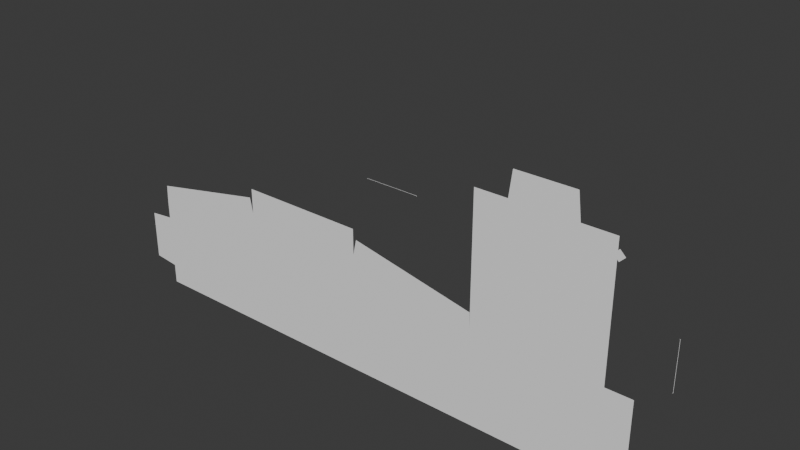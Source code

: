 # Source: base.blend  (saved by Blender 4.2.67; exported with 4.5.12 LTS)
import bpy
from mathutils import Matrix  # noqa: F401  (used for matrix-valued properties, if any)

bpy.ops.wm.read_factory_settings(use_empty=True)
scene = bpy.context.scene
scene.name = 'Scene'

# ---- collections
col_collection = bpy.data.collections.new('Collection'); scene.collection.children.link(col_collection)

# ---- materials (node trees are filled in below, after node groups)
mat_whites_001 = bpy.data.materials.new('Whites.001')
mat_whites_001.diffuse_color = (1.0, 1.0, 1.0, 1.0)
mat_whites_001.roughness = 0.8884
mat_whites_001.specular_intensity = 1.0
mat_whites_001.metallic = 0.5

# ---- material node trees
mat_whites_001.use_nodes = True; mat_whites_001.node_tree.nodes.clear()
_N = mat_whites_001.node_tree.nodes; _L = mat_whites_001.node_tree.links
n0 = _N.new('ShaderNodeBsdfPrincipled'); n0.name = 'プリンシプルBSDF'; n0.location = (10, 300)
n0.inputs[0].default_value = (1.0, 1.0, 1.0, 1.0)
n0.inputs[1].default_value = 0.5
n0.inputs[2].default_value = 0.8884
n0.inputs[13].default_value = 1.0
n0.inputs[27].default_value = (0.0, 0.0, 0.0, 1.0)
n0.inputs[28].default_value = 1.0
n1 = _N.new('ShaderNodeOutputMaterial'); n1.name = 'マテリアル出力'; n1.location = (300, 300)
n2 = _N.new('ShaderNodeNormalMap'); n2.name = 'ノーマルマップ'; n2.location = (-300, -300)
n2.label = 'Normal/Map'
_L.new(n0.outputs[0], n1.inputs[0])
_L.new(n2.outputs[0], n0.inputs[5])
n1.is_active_output = True

# ---- world
world_world = bpy.data.worlds.new('World'); scene.world = world_world
world_world.use_nodes = True; world_world.node_tree.nodes.clear()
_N = world_world.node_tree.nodes; _L = world_world.node_tree.links
n0 = _N.new('ShaderNodeOutputWorld'); n0.name = 'World Output'; n0.location = (300, 300)
n1 = _N.new('ShaderNodeBackground'); n1.name = 'Background'; n1.location = (10, 300)
n1.inputs[0].default_value = (0.05088, 0.05088, 0.05088, 1.0)
_L.new(n1.outputs[0], n0.inputs[0])
n0.is_active_output = True
world_world.color = (0.05088, 0.05088, 0.05088)
world_world.sun_shadow_jitter_overblur = 0.0

# ---- meshes
me_002 = bpy.data.meshes.new('立方体.002')
me_002.from_pydata([(-3.502, 2.0, 1.899), (0.9975, 2.0, 0.3125), (0.9975, 2.0, 1.184), (0.9975, 2.0, 1.188), (0.9975, 2.0, 0.316), (-4.502, 2.0, 1.899), (-4.497, 2.0, 1.899), (-3.507, 2.0, 1.899), (0.0, 2.0, 2.2), (0.1, 2.0, 2.1), (-0.1, 2.0, 2.1), (0.0, 2.0, 2.0), (0.0, 2.0, 1.9), (0.0, 2.0, 1.7), (0.0, 2.0, 2.5), (0.0, 2.0, 2.3), (-0.4, 2.0, 2.1), (-0.2, 2.0, 2.1), (0.2, 2.0, 2.1), (0.4, 2.0, 2.1), (-0.2, 2.0, 2.3), (-0.2, 2.0, 1.9), (0.2, 2.0, 2.3), (0.2, 2.0, 1.9), (0.4, 2.0, 2.5), (0.4, 2.0, 1.7), (-0.4, 2.0, 2.5), (-0.4, 2.0, 1.7), (1.013, 2.0, 1.188), (1.013, 2.0, 0.3125), (1.008, 2.0, 1.184), (1.008, 2.0, 0.316), (-3.502, 2.0, 1.914), (-4.502, 2.0, 1.914), (-4.497, 2.0, 1.909), (-3.507, 2.0, 1.909), (1.4, -4.172e-07, -4.768e-06), (1.0, 0.0, -2.384e-07), (1.0, -4.172e-07, 1.5), (1.4, -4.172e-07, 1.5), (-1.0, 0.0, 2.384e-07), (-1.0, -4.172e-07, 1.5), (-3.0, -4.172e-07, -4.292e-06), (-3.003, -4.172e-07, 1.903), (-5.0, -4.172e-07, -5.126e-06), (-5.0, -4.172e-07, 1.901), (-7.0, -4.172e-07, -4.768e-06), (-7.0, -4.172e-07, 0.3125), (-7.0, -4.172e-07, 1.187), (-7.0, -4.172e-07, 1.5), (-6.987, -4.172e-07, 1.756), (-5.05, -4.172e-07, 2.146), (-7.4, -4.172e-07, 1.144), (-7.4, -4.172e-07, 0.3562), (-5.0, -4.172e-07, 2.301), (-3.003, -4.172e-07, 2.302), (-1.004, -4.172e-07, 1.756), (-2.95, -4.172e-07, 2.148), (-0.5, -4.172e-07, 3.539), (-0.45, -4.172e-07, 3.939), (0.45, -4.172e-07, 3.939), (0.5, -4.172e-07, 3.539), (1.0, -4.172e-07, 3.539), (-1.0, -4.172e-07, 3.539), (1.0, 1.0, -2.384e-07), (1.0, 1.0, 1.5), (-1.0, 1.0, 2.384e-07), (-1.0, 1.0, 1.5), (-3.0, 1.0, -4.292e-06), (-3.003, 1.0, 1.903), (-5.0, 1.0, -5.126e-06), (-5.0, 1.0, 1.901), (-7.0, 1.0, 0.3125), (-7.0, 1.0, 1.187), (-7.0, 1.0, 1.5), (-0.5, 1.0, 3.539), (0.5, 1.0, 3.539)], [(64, 65), (65, 67), (66, 67), (67, 69), (68, 69), (69, 71), (70, 71), (72, 73), (71, 74), (75, 76)], [(9, 8, 10, 11), (3, 28, 29, 1, 4, 31, 30, 2), (32, 0, 7, 35, 34, 6, 5, 33), (39, 38, 62, 61, 60, 59, 58, 63, 41, 56, 57, 43, 55, 54, 45, 51, 50, 49, 48, 52, 53, 47, 46, 44, 42, 40, 37, 36)])
_uv = me_002.uv_layers.new(name='UVマップ')
_uv.uv.foreach_set('vector', [0.4639, 0.2134, 0.4639, 0.2295, 0.4478, 0.2295, 0.4478, 0.2134, 0.4495, 0.2133, 0.4478, 0.2133, 0.4478, 0.1138, 0.4495, 0.1138, 0.4495, 0.1142, 0.4484, 0.1142, 0.4484, 0.2129, 0.4495, 0.2129, 0.4495, 0.1137, 0.4478, 0.1137, 0.4478, 0.1131, 0.4489, 0.1131, 0.4489, 0.0006393, 0.4478, 0.0006393, 0.4478, 7.121e-05, 0.4495, 7.121e-05, 0.0, 0.0, 0.0, 0.0, 0.0, 0.0, 0.0, 0.0, 0.0, 0.0, 0.0, 0.0, 0.0, 0.0, 0.0, 0.0, 0.0, 0.0, 0.0, 0.0, 0.0, 0.0, 0.0, 0.0, 0.0, 0.0, 0.0, 0.0, 0.0, 0.0, 0.0, 0.0, 0.0, 0.0, 0.0, 0.0, 0.0, 0.0, 0.0, 0.0, 0.0, 0.0, 0.0, 0.0, 0.0, 0.0, 0.0, 0.0, 0.0, 0.0, 0.0, 0.0, 0.0, 0.0, 0.0, 0.0])
_uv.active_render = True
_uv = me_002.uv_layers.new(name='map1')
_uv.uv.foreach_set('vector', [0.0, 0.0, 0.0, 0.0, 0.0, 0.0, 0.0, 0.0, 0.0, 0.0, 0.0, 0.0, 0.0, 0.0, 0.0, 0.0, 0.0, 0.0, 0.0, 0.0, 0.0, 0.0, 0.0, 0.0, 0.0, 0.0, 0.0, 0.0, 0.0, 0.0, 0.0, 0.0, 0.0, 0.0, 0.0, 0.0, 0.0, 0.0, 0.0, 0.0, 0.0, 0.0, 0.0, 0.0, 0.0, 0.0, 0.0, 0.0, 0.0, 0.0, 0.0, 0.0, 0.0, 0.0, 0.0, 0.0, 0.0, 0.0, 0.0, 0.0, 0.0, 0.0, 0.0, 0.0, 0.0, 0.0, 0.0, 0.0, 0.0, 0.0, 0.0, 0.0, 0.0, 0.0, 0.0, 0.0, 0.0, 0.0, 0.0, 0.0, 0.0, 0.0, 0.0, 0.0, 0.0, 0.0, 0.0, 0.0, 0.0, 0.0, 0.0, 0.0, 0.0, 0.0, 0.0, 0.0])
me_002.materials.append(mat_whites_001)
me_002.update()
me_002.normals_split_custom_set([tuple(v) for v in zip(*[iter([0.0, -1.0, 0.0, 0.0, -1.0, 0.0, 0.0, -1.0, 0.0, 0.0, -1.0, 0.0, 0.0, 1.0, 0.0, 0.0, 1.0, 0.0, 0.0, 1.0, 0.0, 0.0, 1.0, 0.0, 0.0, 1.0, 0.0, 0.0, 1.0, 0.0, 0.0, 1.0, 0.0, 0.0, 1.0, 0.0, 2.337e-07, 1.0, 2.557e-06, 2.337e-07, 1.0, 2.557e-06, 2.337e-07, 1.0, 2.557e-06, 2.337e-07, 1.0, 2.557e-06, 2.337e-07, 1.0, 2.557e-06, 2.337e-07, 1.0, 2.557e-06, 2.337e-07, 1.0, 2.557e-06, 2.337e-07, 1.0, 2.557e-06, -9.564e-15, -1.0, -6.418e-08, -9.564e-15, -1.0, -6.418e-08, -9.564e-15, -1.0, -6.418e-08, -9.564e-15, -1.0, -6.418e-08, -9.564e-15, -1.0, -6.418e-08, -9.564e-15, -1.0, -6.418e-08, -9.564e-15, -1.0, -6.418e-08, -9.564e-15, -1.0, -6.418e-08, -9.564e-15, -1.0, -6.418e-08, -9.564e-15, -1.0, -6.418e-08, -9.564e-15, -1.0, -6.418e-08, -9.564e-15, -1.0, -6.418e-08, -9.564e-15, -1.0, -6.418e-08, -9.564e-15, -1.0, -6.418e-08, -9.564e-15, -1.0, -6.418e-08, -9.564e-15, -1.0, -6.418e-08, -9.564e-15, -1.0, -6.418e-08, -9.564e-15, -1.0, -6.418e-08, -9.564e-15, -1.0, -6.418e-08, -9.564e-15, -1.0, -6.418e-08, -9.564e-15, -1.0, -6.418e-08, -9.564e-15, -1.0, -6.418e-08, -9.564e-15, -1.0, -6.418e-08, -9.564e-15, -1.0, -6.418e-08, -9.564e-15, -1.0, -6.418e-08, -9.564e-15, -1.0, -6.418e-08, -9.564e-15, -1.0, -6.418e-08, -9.564e-15, -1.0, -6.418e-08])] * 3)])

# ---- objects
ob_base = bpy.data.objects.new('Base', me_002)

# ---- transforms, parenting, visibility, modifiers, constraints
ob_base.location = (0.0, 0.0, 0.0)

# ---- collection membership
col_collection.objects.link(ob_base)

# ---- scene / render settings (as saved in the file)
scene.frame_start = 1; scene.frame_end = 250; scene.frame_set(1)
scene.render.engine = 'BLENDER_EEVEE_NEXT'
bpy.context.view_layer.update()

# ---- added for rendering (the .blend has no active camera and no usable light): camera, sun
cam_auto = bpy.data.cameras.new('AutoCamera')
cam_auto.lens = 50.0
cam_auto.sensor_width = 36.0
cam_auto.clip_end = 1000.0
ob_auto_camera = bpy.data.objects.new('AutoCamera', cam_auto)
scene.collection.objects.link(ob_auto_camera)
ob_auto_camera.location = (6.11049, -9.93259, 9.25809)
ob_auto_camera.rotation_euler = (1.09748, -7.21219e-08, 0.694738)
scene.camera = ob_auto_camera
light_auto_sun = bpy.data.lights.new('AutoSun', 'SUN')
light_auto_sun.energy = 3.0
light_auto_sun.angle = 0.0523599
ob_auto_sun = bpy.data.objects.new('AutoSun', light_auto_sun)
scene.collection.objects.link(ob_auto_sun)
ob_auto_sun.rotation_euler = (0.872665, 0.174533, 0.523599)
bpy.context.view_layer.update()

